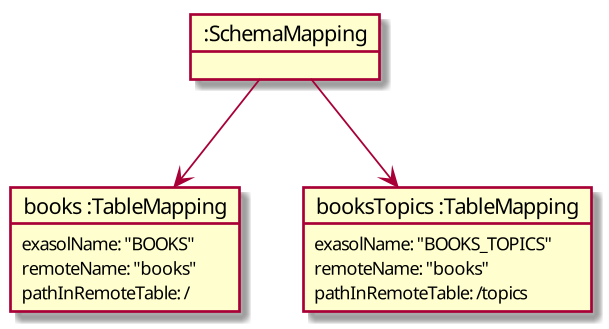

The diagram above was rendered by PlantUML. Its source (embedded in the PNG):
@startuml

object ":SchemaMapping" as schema{

}

object "books :TableMapping" as books{
exasolName: "BOOKS"
remoteName: "books"
pathInRemoteTable: /
}
object "booksTopics :TableMapping" as tableTopics{
exasolName: "BOOKS_TOPICS"
remoteName: "books"
pathInRemoteTable: /topics
}

schema --> books
schema --> tableTopics
@enduml